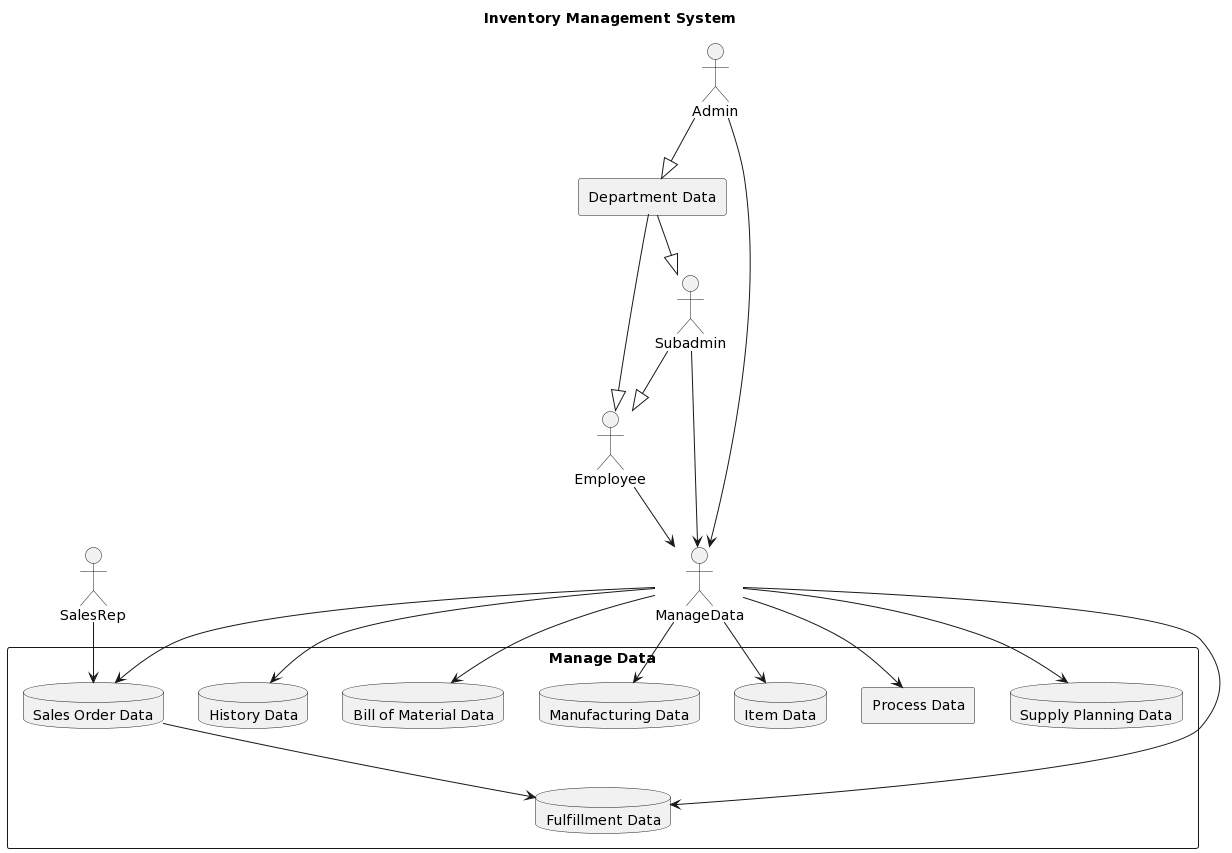

The diagram above was rendered by PlantUML. Its source (embedded in the PNG):
@startuml
title Inventory Management System

actor Admin
actor Subadmin
actor Employee
actor SalesRep

rectangle "Manage Data" {
    rectangle "Process Data" as Process
    database "Item Data" as Item
    database "Manufacturing Data" as Manufacturing
    database "Bill of Material Data" as BillOfMaterial
    database "Sales Order Data" as SalesOrder
    database "Fulfillment Data" as Fulfillment
    database "History Data" as HistoryData
    database "Supply Planning Data" as SupplyPlanning
}

rectangle "Department Data" as Department

Admin --|> Department
Admin --> ManageData
Subadmin --> ManageData
Department --|> Subadmin
Department --|> Employee
Subadmin --|> Employee
Employee-->ManageData
SalesRep --> SalesOrder

ManageData --> Process
ManageData --> Item
ManageData --> Manufacturing
ManageData --> BillOfMaterial
ManageData --> SalesOrder
ManageData --> Fulfillment
ManageData --> HistoryData
ManageData --> SupplyPlanning

SalesOrder --> Fulfillment
@enduml